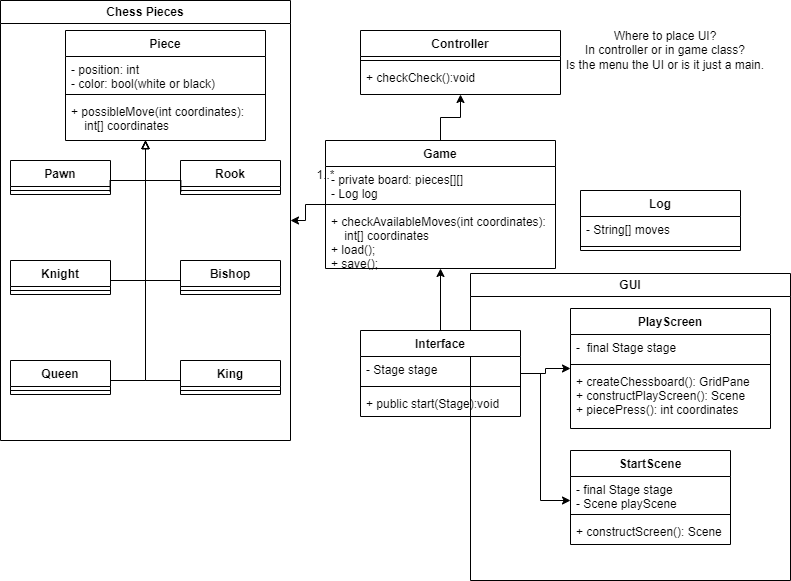

The diagram above was exported from draw.io. Its source (the exported page's mxGraphModel, read from the mxfile embedded in the PNG):
<mxGraphModel dx="1050" dy="577" grid="1" gridSize="10" guides="1" tooltips="1" connect="1" arrows="1" fold="1" page="1" pageScale="1" pageWidth="850" pageHeight="1100" math="0" shadow="0">
  <root>
    <mxCell id="0" />
    <mxCell id="1" parent="0" />
    <mxCell id="GTD_W0A4allzMA-ISBlA-1" value="Chess Pieces" style="swimlane;whiteSpace=wrap;html=1;" parent="1" vertex="1">
      <mxGeometry x="10" y="10" width="290" height="440" as="geometry" />
    </mxCell>
    <mxCell id="GTD_W0A4allzMA-ISBlA-40" style="edgeStyle=orthogonalEdgeStyle;rounded=0;orthogonalLoop=1;jettySize=auto;html=1;endArrow=block;endFill=0;" parent="GTD_W0A4allzMA-ISBlA-1" source="GTD_W0A4allzMA-ISBlA-18" target="GTD_W0A4allzMA-ISBlA-6" edge="1">
      <mxGeometry relative="1" as="geometry">
        <Array as="points">
          <mxPoint x="145" y="280" />
        </Array>
      </mxGeometry>
    </mxCell>
    <mxCell id="GTD_W0A4allzMA-ISBlA-41" style="edgeStyle=orthogonalEdgeStyle;rounded=0;orthogonalLoop=1;jettySize=auto;html=1;endArrow=block;endFill=0;" parent="GTD_W0A4allzMA-ISBlA-1" source="GTD_W0A4allzMA-ISBlA-26" target="GTD_W0A4allzMA-ISBlA-6" edge="1">
      <mxGeometry relative="1" as="geometry">
        <Array as="points">
          <mxPoint x="145" y="280" />
        </Array>
      </mxGeometry>
    </mxCell>
    <mxCell id="GTD_W0A4allzMA-ISBlA-44" style="edgeStyle=orthogonalEdgeStyle;rounded=0;orthogonalLoop=1;jettySize=auto;html=1;endArrow=block;endFill=0;" parent="GTD_W0A4allzMA-ISBlA-1" source="GTD_W0A4allzMA-ISBlA-30" target="GTD_W0A4allzMA-ISBlA-6" edge="1">
      <mxGeometry relative="1" as="geometry">
        <Array as="points">
          <mxPoint x="145" y="380" />
        </Array>
      </mxGeometry>
    </mxCell>
    <mxCell id="GTD_W0A4allzMA-ISBlA-46" style="edgeStyle=orthogonalEdgeStyle;rounded=0;orthogonalLoop=1;jettySize=auto;html=1;endArrow=block;endFill=0;" parent="GTD_W0A4allzMA-ISBlA-1" source="GTD_W0A4allzMA-ISBlA-34" target="GTD_W0A4allzMA-ISBlA-6" edge="1">
      <mxGeometry relative="1" as="geometry">
        <Array as="points">
          <mxPoint x="145" y="380" />
        </Array>
      </mxGeometry>
    </mxCell>
    <mxCell id="GTD_W0A4allzMA-ISBlA-6" value="Piece" style="swimlane;fontStyle=1;align=center;verticalAlign=top;childLayout=stackLayout;horizontal=1;startSize=26;horizontalStack=0;resizeParent=1;resizeParentMax=0;resizeLast=0;collapsible=1;marginBottom=0;" parent="GTD_W0A4allzMA-ISBlA-1" vertex="1">
      <mxGeometry x="65" y="30" width="200" height="110" as="geometry" />
    </mxCell>
    <mxCell id="GTD_W0A4allzMA-ISBlA-7" value="- position: int&#10;- color: bool(white or black)" style="text;strokeColor=none;fillColor=none;align=left;verticalAlign=top;spacingLeft=4;spacingRight=4;overflow=hidden;rotatable=0;points=[[0,0.5],[1,0.5]];portConstraint=eastwest;" parent="GTD_W0A4allzMA-ISBlA-6" vertex="1">
      <mxGeometry y="26" width="200" height="34" as="geometry" />
    </mxCell>
    <mxCell id="GTD_W0A4allzMA-ISBlA-8" value="" style="line;strokeWidth=1;fillColor=none;align=left;verticalAlign=middle;spacingTop=-1;spacingLeft=3;spacingRight=3;rotatable=0;labelPosition=right;points=[];portConstraint=eastwest;strokeColor=inherit;" parent="GTD_W0A4allzMA-ISBlA-6" vertex="1">
      <mxGeometry y="60" width="200" height="8" as="geometry" />
    </mxCell>
    <mxCell id="GTD_W0A4allzMA-ISBlA-9" value="+ possibleMove(int coordinates):&#10;    int[] coordinates" style="text;strokeColor=none;fillColor=none;align=left;verticalAlign=top;spacingLeft=4;spacingRight=4;overflow=hidden;rotatable=0;points=[[0,0.5],[1,0.5]];portConstraint=eastwest;" parent="GTD_W0A4allzMA-ISBlA-6" vertex="1">
      <mxGeometry y="68" width="200" height="42" as="geometry" />
    </mxCell>
    <mxCell id="GTD_W0A4allzMA-ISBlA-14" value="Pawn" style="swimlane;fontStyle=1;align=center;verticalAlign=top;childLayout=stackLayout;horizontal=1;startSize=26;horizontalStack=0;resizeParent=1;resizeParentMax=0;resizeLast=0;collapsible=1;marginBottom=0;" parent="GTD_W0A4allzMA-ISBlA-1" vertex="1">
      <mxGeometry x="10" y="160" width="100" height="34" as="geometry" />
    </mxCell>
    <mxCell id="GTD_W0A4allzMA-ISBlA-16" value="" style="line;strokeWidth=1;fillColor=none;align=left;verticalAlign=middle;spacingTop=-1;spacingLeft=3;spacingRight=3;rotatable=0;labelPosition=right;points=[];portConstraint=eastwest;strokeColor=inherit;" parent="GTD_W0A4allzMA-ISBlA-14" vertex="1">
      <mxGeometry y="26" width="100" height="8" as="geometry" />
    </mxCell>
    <mxCell id="GTD_W0A4allzMA-ISBlA-22" value="Rook" style="swimlane;fontStyle=1;align=center;verticalAlign=top;childLayout=stackLayout;horizontal=1;startSize=26;horizontalStack=0;resizeParent=1;resizeParentMax=0;resizeLast=0;collapsible=1;marginBottom=0;" parent="GTD_W0A4allzMA-ISBlA-1" vertex="1">
      <mxGeometry x="180" y="160" width="100" height="34" as="geometry" />
    </mxCell>
    <mxCell id="GTD_W0A4allzMA-ISBlA-24" value="" style="line;strokeWidth=1;fillColor=none;align=left;verticalAlign=middle;spacingTop=-1;spacingLeft=3;spacingRight=3;rotatable=0;labelPosition=right;points=[];portConstraint=eastwest;strokeColor=inherit;" parent="GTD_W0A4allzMA-ISBlA-22" vertex="1">
      <mxGeometry y="26" width="100" height="8" as="geometry" />
    </mxCell>
    <mxCell id="GTD_W0A4allzMA-ISBlA-26" value="Bishop" style="swimlane;fontStyle=1;align=center;verticalAlign=top;childLayout=stackLayout;horizontal=1;startSize=26;horizontalStack=0;resizeParent=1;resizeParentMax=0;resizeLast=0;collapsible=1;marginBottom=0;" parent="GTD_W0A4allzMA-ISBlA-1" vertex="1">
      <mxGeometry x="180" y="260" width="100" height="34" as="geometry" />
    </mxCell>
    <mxCell id="GTD_W0A4allzMA-ISBlA-28" value="" style="line;strokeWidth=1;fillColor=none;align=left;verticalAlign=middle;spacingTop=-1;spacingLeft=3;spacingRight=3;rotatable=0;labelPosition=right;points=[];portConstraint=eastwest;strokeColor=inherit;" parent="GTD_W0A4allzMA-ISBlA-26" vertex="1">
      <mxGeometry y="26" width="100" height="8" as="geometry" />
    </mxCell>
    <mxCell id="GTD_W0A4allzMA-ISBlA-18" value="Knight" style="swimlane;fontStyle=1;align=center;verticalAlign=top;childLayout=stackLayout;horizontal=1;startSize=26;horizontalStack=0;resizeParent=1;resizeParentMax=0;resizeLast=0;collapsible=1;marginBottom=0;" parent="GTD_W0A4allzMA-ISBlA-1" vertex="1">
      <mxGeometry x="10" y="260" width="100" height="34" as="geometry" />
    </mxCell>
    <mxCell id="GTD_W0A4allzMA-ISBlA-20" value="" style="line;strokeWidth=1;fillColor=none;align=left;verticalAlign=middle;spacingTop=-1;spacingLeft=3;spacingRight=3;rotatable=0;labelPosition=right;points=[];portConstraint=eastwest;strokeColor=inherit;" parent="GTD_W0A4allzMA-ISBlA-18" vertex="1">
      <mxGeometry y="26" width="100" height="8" as="geometry" />
    </mxCell>
    <mxCell id="GTD_W0A4allzMA-ISBlA-30" value="Queen" style="swimlane;fontStyle=1;align=center;verticalAlign=top;childLayout=stackLayout;horizontal=1;startSize=26;horizontalStack=0;resizeParent=1;resizeParentMax=0;resizeLast=0;collapsible=1;marginBottom=0;" parent="GTD_W0A4allzMA-ISBlA-1" vertex="1">
      <mxGeometry x="10" y="360" width="100" height="34" as="geometry" />
    </mxCell>
    <mxCell id="GTD_W0A4allzMA-ISBlA-32" value="" style="line;strokeWidth=1;fillColor=none;align=left;verticalAlign=middle;spacingTop=-1;spacingLeft=3;spacingRight=3;rotatable=0;labelPosition=right;points=[];portConstraint=eastwest;strokeColor=inherit;" parent="GTD_W0A4allzMA-ISBlA-30" vertex="1">
      <mxGeometry y="26" width="100" height="8" as="geometry" />
    </mxCell>
    <mxCell id="GTD_W0A4allzMA-ISBlA-34" value="King" style="swimlane;fontStyle=1;align=center;verticalAlign=top;childLayout=stackLayout;horizontal=1;startSize=26;horizontalStack=0;resizeParent=1;resizeParentMax=0;resizeLast=0;collapsible=1;marginBottom=0;" parent="GTD_W0A4allzMA-ISBlA-1" vertex="1">
      <mxGeometry x="180" y="360" width="100" height="34" as="geometry" />
    </mxCell>
    <mxCell id="GTD_W0A4allzMA-ISBlA-36" value="" style="line;strokeWidth=1;fillColor=none;align=left;verticalAlign=middle;spacingTop=-1;spacingLeft=3;spacingRight=3;rotatable=0;labelPosition=right;points=[];portConstraint=eastwest;strokeColor=inherit;" parent="GTD_W0A4allzMA-ISBlA-34" vertex="1">
      <mxGeometry y="26" width="100" height="8" as="geometry" />
    </mxCell>
    <mxCell id="GTD_W0A4allzMA-ISBlA-38" style="edgeStyle=orthogonalEdgeStyle;rounded=0;orthogonalLoop=1;jettySize=auto;html=1;endArrow=block;endFill=0;exitX=0.996;exitY=0.808;exitDx=0;exitDy=0;exitPerimeter=0;" parent="GTD_W0A4allzMA-ISBlA-1" target="GTD_W0A4allzMA-ISBlA-6" edge="1">
      <mxGeometry relative="1" as="geometry">
        <mxPoint x="109.59999999999991" y="191.00800000000004" as="sourcePoint" />
        <Array as="points">
          <mxPoint x="110" y="180" />
          <mxPoint x="145" y="180" />
        </Array>
      </mxGeometry>
    </mxCell>
    <mxCell id="GTD_W0A4allzMA-ISBlA-39" style="edgeStyle=orthogonalEdgeStyle;rounded=0;orthogonalLoop=1;jettySize=auto;html=1;endArrow=block;endFill=0;exitX=0.004;exitY=0.808;exitDx=0;exitDy=0;exitPerimeter=0;" parent="GTD_W0A4allzMA-ISBlA-1" target="GTD_W0A4allzMA-ISBlA-6" edge="1">
      <mxGeometry relative="1" as="geometry">
        <mxPoint x="180.4000000000001" y="191.00800000000004" as="sourcePoint" />
        <Array as="points">
          <mxPoint x="180" y="180" />
          <mxPoint x="145" y="180" />
        </Array>
      </mxGeometry>
    </mxCell>
    <mxCell id="GTD_W0A4allzMA-ISBlA-67" style="edgeStyle=orthogonalEdgeStyle;rounded=0;orthogonalLoop=1;jettySize=auto;html=1;endArrow=classic;endFill=1;labelPosition=center;verticalLabelPosition=middle;align=center;verticalAlign=middle;" parent="1" source="GTD_W0A4allzMA-ISBlA-48" target="GTD_W0A4allzMA-ISBlA-1" edge="1">
      <mxGeometry relative="1" as="geometry" />
    </mxCell>
    <mxCell id="GTD_W0A4allzMA-ISBlA-68" style="edgeStyle=orthogonalEdgeStyle;rounded=0;orthogonalLoop=1;jettySize=auto;html=1;endArrow=classic;endFill=1;" parent="1" source="GTD_W0A4allzMA-ISBlA-48" target="GTD_W0A4allzMA-ISBlA-61" edge="1">
      <mxGeometry relative="1" as="geometry" />
    </mxCell>
    <mxCell id="GTD_W0A4allzMA-ISBlA-48" value="Game" style="swimlane;fontStyle=1;align=center;verticalAlign=top;childLayout=stackLayout;horizontal=1;startSize=26;horizontalStack=0;resizeParent=1;resizeParentMax=0;resizeLast=0;collapsible=1;marginBottom=0;" parent="1" vertex="1">
      <mxGeometry x="335" y="150" width="230" height="128" as="geometry" />
    </mxCell>
    <mxCell id="GTD_W0A4allzMA-ISBlA-49" value="- private board: pieces[][]&#10;- Log log" style="text;strokeColor=none;fillColor=none;align=left;verticalAlign=top;spacingLeft=4;spacingRight=4;overflow=hidden;rotatable=0;points=[[0,0.5],[1,0.5]];portConstraint=eastwest;" parent="GTD_W0A4allzMA-ISBlA-48" vertex="1">
      <mxGeometry y="26" width="230" height="34" as="geometry" />
    </mxCell>
    <mxCell id="GTD_W0A4allzMA-ISBlA-50" value="" style="line;strokeWidth=1;fillColor=none;align=left;verticalAlign=middle;spacingTop=-1;spacingLeft=3;spacingRight=3;rotatable=0;labelPosition=right;points=[];portConstraint=eastwest;strokeColor=inherit;" parent="GTD_W0A4allzMA-ISBlA-48" vertex="1">
      <mxGeometry y="60" width="230" height="8" as="geometry" />
    </mxCell>
    <mxCell id="GTD_W0A4allzMA-ISBlA-51" value="+ checkAvailableMoves(int coordinates):&#10;    int[] coordinates&#10;+ load();&#10;+ save();" style="text;strokeColor=none;fillColor=none;align=left;verticalAlign=top;spacingLeft=4;spacingRight=4;overflow=hidden;rotatable=0;points=[[0,0.5],[1,0.5]];portConstraint=eastwest;" parent="GTD_W0A4allzMA-ISBlA-48" vertex="1">
      <mxGeometry y="68" width="230" height="60" as="geometry" />
    </mxCell>
    <mxCell id="GTD_W0A4allzMA-ISBlA-53" value="GUI" style="swimlane;whiteSpace=wrap;html=1;" parent="1" vertex="1">
      <mxGeometry x="480" y="283" width="320" height="307" as="geometry" />
    </mxCell>
    <mxCell id="uqYC-6Fh7cR1_YSGeZNf-7" value="PlayScreen" style="swimlane;fontStyle=1;align=center;verticalAlign=top;childLayout=stackLayout;horizontal=1;startSize=26;horizontalStack=0;resizeParent=1;resizeParentMax=0;resizeLast=0;collapsible=1;marginBottom=0;" parent="GTD_W0A4allzMA-ISBlA-53" vertex="1">
      <mxGeometry x="100" y="35" width="200" height="120" as="geometry" />
    </mxCell>
    <mxCell id="uqYC-6Fh7cR1_YSGeZNf-8" value="-  final Stage stage" style="text;strokeColor=none;fillColor=none;align=left;verticalAlign=top;spacingLeft=4;spacingRight=4;overflow=hidden;rotatable=0;points=[[0,0.5],[1,0.5]];portConstraint=eastwest;" parent="uqYC-6Fh7cR1_YSGeZNf-7" vertex="1">
      <mxGeometry y="26" width="200" height="26" as="geometry" />
    </mxCell>
    <mxCell id="uqYC-6Fh7cR1_YSGeZNf-9" value="" style="line;strokeWidth=1;fillColor=none;align=left;verticalAlign=middle;spacingTop=-1;spacingLeft=3;spacingRight=3;rotatable=0;labelPosition=right;points=[];portConstraint=eastwest;strokeColor=inherit;" parent="uqYC-6Fh7cR1_YSGeZNf-7" vertex="1">
      <mxGeometry y="52" width="200" height="8" as="geometry" />
    </mxCell>
    <mxCell id="uqYC-6Fh7cR1_YSGeZNf-10" value="+ createChessboard(): GridPane&#10;+ constructPlayScreen(): Scene&#10;+ piecePress(): int coordinates" style="text;strokeColor=none;fillColor=none;align=left;verticalAlign=top;spacingLeft=4;spacingRight=4;overflow=hidden;rotatable=0;points=[[0,0.5],[1,0.5]];portConstraint=eastwest;" parent="uqYC-6Fh7cR1_YSGeZNf-7" vertex="1">
      <mxGeometry y="60" width="200" height="60" as="geometry" />
    </mxCell>
    <mxCell id="uqYC-6Fh7cR1_YSGeZNf-11" value="StartScene" style="swimlane;fontStyle=1;align=center;verticalAlign=top;childLayout=stackLayout;horizontal=1;startSize=26;horizontalStack=0;resizeParent=1;resizeParentMax=0;resizeLast=0;collapsible=1;marginBottom=0;" parent="GTD_W0A4allzMA-ISBlA-53" vertex="1">
      <mxGeometry x="100" y="177" width="160" height="94" as="geometry" />
    </mxCell>
    <mxCell id="uqYC-6Fh7cR1_YSGeZNf-12" value="- final Stage stage&#10;- Scene playScene" style="text;strokeColor=none;fillColor=none;align=left;verticalAlign=top;spacingLeft=4;spacingRight=4;overflow=hidden;rotatable=0;points=[[0,0.5],[1,0.5]];portConstraint=eastwest;" parent="uqYC-6Fh7cR1_YSGeZNf-11" vertex="1">
      <mxGeometry y="26" width="160" height="34" as="geometry" />
    </mxCell>
    <mxCell id="uqYC-6Fh7cR1_YSGeZNf-13" value="" style="line;strokeWidth=1;fillColor=none;align=left;verticalAlign=middle;spacingTop=-1;spacingLeft=3;spacingRight=3;rotatable=0;labelPosition=right;points=[];portConstraint=eastwest;strokeColor=inherit;" parent="uqYC-6Fh7cR1_YSGeZNf-11" vertex="1">
      <mxGeometry y="60" width="160" height="8" as="geometry" />
    </mxCell>
    <mxCell id="uqYC-6Fh7cR1_YSGeZNf-14" value="+ constructScreen(): Scene" style="text;strokeColor=none;fillColor=none;align=left;verticalAlign=top;spacingLeft=4;spacingRight=4;overflow=hidden;rotatable=0;points=[[0,0.5],[1,0.5]];portConstraint=eastwest;" parent="uqYC-6Fh7cR1_YSGeZNf-11" vertex="1">
      <mxGeometry y="68" width="160" height="26" as="geometry" />
    </mxCell>
    <mxCell id="GTD_W0A4allzMA-ISBlA-69" style="edgeStyle=orthogonalEdgeStyle;rounded=0;orthogonalLoop=1;jettySize=auto;html=1;endArrow=classic;endFill=1;" parent="1" source="GTD_W0A4allzMA-ISBlA-57" target="GTD_W0A4allzMA-ISBlA-48" edge="1">
      <mxGeometry relative="1" as="geometry" />
    </mxCell>
    <mxCell id="uqYC-6Fh7cR1_YSGeZNf-15" style="edgeStyle=orthogonalEdgeStyle;rounded=0;orthogonalLoop=1;jettySize=auto;html=1;" parent="1" source="GTD_W0A4allzMA-ISBlA-57" target="uqYC-6Fh7cR1_YSGeZNf-7" edge="1">
      <mxGeometry relative="1" as="geometry" />
    </mxCell>
    <mxCell id="uqYC-6Fh7cR1_YSGeZNf-16" style="edgeStyle=orthogonalEdgeStyle;rounded=0;orthogonalLoop=1;jettySize=auto;html=1;" parent="1" source="GTD_W0A4allzMA-ISBlA-57" target="uqYC-6Fh7cR1_YSGeZNf-11" edge="1">
      <mxGeometry relative="1" as="geometry">
        <Array as="points">
          <mxPoint x="550" y="383" />
          <mxPoint x="550" y="510" />
        </Array>
      </mxGeometry>
    </mxCell>
    <mxCell id="GTD_W0A4allzMA-ISBlA-57" value="Interface" style="swimlane;fontStyle=1;align=center;verticalAlign=top;childLayout=stackLayout;horizontal=1;startSize=26;horizontalStack=0;resizeParent=1;resizeParentMax=0;resizeLast=0;collapsible=1;marginBottom=0;" parent="1" vertex="1">
      <mxGeometry x="370" y="340" width="160" height="86" as="geometry" />
    </mxCell>
    <mxCell id="GTD_W0A4allzMA-ISBlA-58" value="- Stage stage" style="text;strokeColor=none;fillColor=none;align=left;verticalAlign=top;spacingLeft=4;spacingRight=4;overflow=hidden;rotatable=0;points=[[0,0.5],[1,0.5]];portConstraint=eastwest;" parent="GTD_W0A4allzMA-ISBlA-57" vertex="1">
      <mxGeometry y="26" width="160" height="26" as="geometry" />
    </mxCell>
    <mxCell id="GTD_W0A4allzMA-ISBlA-59" value="" style="line;strokeWidth=1;fillColor=none;align=left;verticalAlign=middle;spacingTop=-1;spacingLeft=3;spacingRight=3;rotatable=0;labelPosition=right;points=[];portConstraint=eastwest;strokeColor=inherit;" parent="GTD_W0A4allzMA-ISBlA-57" vertex="1">
      <mxGeometry y="52" width="160" height="8" as="geometry" />
    </mxCell>
    <mxCell id="GTD_W0A4allzMA-ISBlA-60" value="+ public start(Stage):void" style="text;strokeColor=none;fillColor=none;align=left;verticalAlign=top;spacingLeft=4;spacingRight=4;overflow=hidden;rotatable=0;points=[[0,0.5],[1,0.5]];portConstraint=eastwest;" parent="GTD_W0A4allzMA-ISBlA-57" vertex="1">
      <mxGeometry y="60" width="160" height="26" as="geometry" />
    </mxCell>
    <mxCell id="GTD_W0A4allzMA-ISBlA-61" value="Controller" style="swimlane;fontStyle=1;align=center;verticalAlign=top;childLayout=stackLayout;horizontal=1;startSize=26;horizontalStack=0;resizeParent=1;resizeParentMax=0;resizeLast=0;collapsible=1;marginBottom=0;" parent="1" vertex="1">
      <mxGeometry x="370" y="40" width="200" height="64" as="geometry" />
    </mxCell>
    <mxCell id="GTD_W0A4allzMA-ISBlA-63" value="" style="line;strokeWidth=1;fillColor=none;align=left;verticalAlign=middle;spacingTop=-1;spacingLeft=3;spacingRight=3;rotatable=0;labelPosition=right;points=[];portConstraint=eastwest;strokeColor=inherit;" parent="GTD_W0A4allzMA-ISBlA-61" vertex="1">
      <mxGeometry y="26" width="200" height="8" as="geometry" />
    </mxCell>
    <mxCell id="GTD_W0A4allzMA-ISBlA-64" value="+ checkCheck():void" style="text;strokeColor=none;fillColor=none;align=left;verticalAlign=top;spacingLeft=4;spacingRight=4;overflow=hidden;rotatable=0;points=[[0,0.5],[1,0.5]];portConstraint=eastwest;" parent="GTD_W0A4allzMA-ISBlA-61" vertex="1">
      <mxGeometry y="34" width="200" height="30" as="geometry" />
    </mxCell>
    <mxCell id="GTD_W0A4allzMA-ISBlA-70" value="Where to place UI?&lt;br&gt;In controller or in game class?&lt;br&gt;Is the menu the UI or is it just a main." style="text;html=1;strokeColor=none;fillColor=none;align=center;verticalAlign=middle;whiteSpace=wrap;rounded=0;" parent="1" vertex="1">
      <mxGeometry x="550" y="10" width="250" height="100" as="geometry" />
    </mxCell>
    <mxCell id="uqYC-6Fh7cR1_YSGeZNf-1" value="1..*" style="text;html=1;align=center;verticalAlign=middle;resizable=0;points=[];autosize=1;strokeColor=none;fillColor=none;" parent="1" vertex="1">
      <mxGeometry x="315" y="170" width="40" height="30" as="geometry" />
    </mxCell>
    <mxCell id="3Z86rTnv_zvoINMa_bQR-1" value="Log" style="swimlane;fontStyle=1;align=center;verticalAlign=top;childLayout=stackLayout;horizontal=1;startSize=26;horizontalStack=0;resizeParent=1;resizeParentMax=0;resizeLast=0;collapsible=1;marginBottom=0;" parent="1" vertex="1">
      <mxGeometry x="590" y="200" width="160" height="60" as="geometry" />
    </mxCell>
    <mxCell id="3Z86rTnv_zvoINMa_bQR-2" value="- String[] moves" style="text;strokeColor=none;fillColor=none;align=left;verticalAlign=top;spacingLeft=4;spacingRight=4;overflow=hidden;rotatable=0;points=[[0,0.5],[1,0.5]];portConstraint=eastwest;" parent="3Z86rTnv_zvoINMa_bQR-1" vertex="1">
      <mxGeometry y="26" width="160" height="26" as="geometry" />
    </mxCell>
    <mxCell id="3Z86rTnv_zvoINMa_bQR-3" value="" style="line;strokeWidth=1;fillColor=none;align=left;verticalAlign=middle;spacingTop=-1;spacingLeft=3;spacingRight=3;rotatable=0;labelPosition=right;points=[];portConstraint=eastwest;strokeColor=inherit;" parent="3Z86rTnv_zvoINMa_bQR-1" vertex="1">
      <mxGeometry y="52" width="160" height="8" as="geometry" />
    </mxCell>
  </root>
</mxGraphModel>